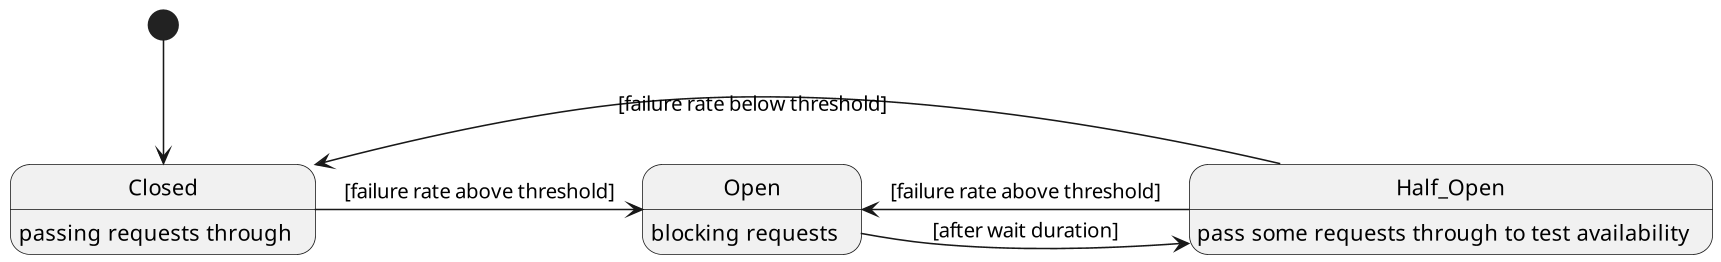

The diagram above was rendered by PlantUML. Its source (embedded in the PNG):
@startuml
!define _dpi_ 150
skinparam dpi _dpi_
hide empty description
[*] --> Closed
Closed : passing requests through

Closed -> Open : [failure rate above threshold]
Open : blocking requests

Open -> Half_Open : [after wait duration]
Half_Open : pass some requests through to test availability

Half_Open -> Closed : [failure rate below threshold]
Half_Open -> Open : [failure rate above threshold]
@enduml